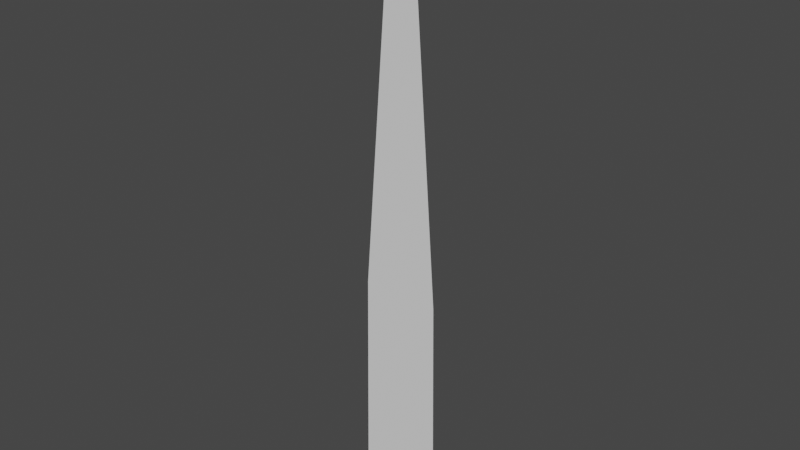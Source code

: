 # Source: grass.blend  (saved by Blender 2.90.8; exported with 4.5.12 LTS)
import bpy
from mathutils import Matrix  # noqa: F401  (used for matrix-valued properties, if any)

bpy.ops.wm.read_factory_settings(use_empty=True)
scene = bpy.context.scene
scene.name = 'Scene'

# ---- collections
col_collection = bpy.data.collections.new('Collection'); scene.collection.children.link(col_collection)

# ---- world
world_world = bpy.data.worlds.new('World'); scene.world = world_world
world_world.use_nodes = True; world_world.node_tree.nodes.clear()
_N = world_world.node_tree.nodes; _L = world_world.node_tree.links
n0 = _N.new('ShaderNodeOutputWorld'); n0.name = 'World Output'; n0.location = (300, 300)
n1 = _N.new('ShaderNodeBackground'); n1.name = 'Background'; n1.location = (10, 300)
n1.inputs[0].default_value = (0.05088, 0.05088, 0.05088, 1.0)
_L.new(n1.outputs[0], n0.inputs[0])
n0.is_active_output = True
world_world.color = (0.05088, 0.05088, 0.05088)
world_world.use_sun_shadow = False
world_world.sun_shadow_jitter_overblur = 0.0

# ---- meshes
me_plane = bpy.data.meshes.new('Plane')
me_plane.from_pydata([(-0.3687, -1.0, 0.0), (0.3687, -1.0, 0.0), (-0.3403, 1.0, 0.0), (0.3403, 1.0, 0.0), (-0.07944, 4.266, 2.961e-07), (0.1021, 4.266, 2.961e-07), (0.2212, 2.633, 1.48e-07), (-0.2099, 2.633, 1.48e-07), (-0.3545, 0.0, 0.0), (0.3545, 0.0, 0.0), (-0.2751, 1.817, 7.402e-08), (0.2808, 1.817, 7.402e-08), (0.1617, 3.45, 2.221e-07), (-0.1447, 3.45, 2.221e-07)], [], [(8, 9, 3, 2), (13, 12, 5, 4), (10, 11, 6, 7), (0, 1, 9, 8), (2, 3, 11, 10), (7, 6, 12, 13)])
_uv = me_plane.uv_layers.new(name='UVMap')
_uv.uv.foreach_set('vector', [0.0, 0.5, 1.0, 0.5, 1.0, 1.0, 0.0, 1.0, 0.0, 1.0, 1.0, 1.0, 1.0, 1.0, 0.0, 1.0, 0.0, 1.0, 1.0, 1.0, 1.0, 1.0, 0.0, 1.0, 0.0, 0.0, 1.0, 0.0, 1.0, 0.5, 0.0, 0.5, 0.0, 1.0, 1.0, 1.0, 1.0, 1.0, 0.0, 1.0, 0.0, 1.0, 1.0, 1.0, 1.0, 1.0, 0.0, 1.0])
me_plane.use_remesh_fix_poles = True
me_plane.use_remesh_preserve_attributes = False
me_plane.use_mirror_vertex_groups = False
me_plane.update()

# ---- objects
ob_plane = bpy.data.objects.new('Plane', me_plane)

# ---- transforms, parenting, visibility, modifiers, constraints
ob_plane.location = (0.0, 0.0, 0.0)
ob_plane.rotation_euler = (1.571, -0.0, 0.0)
ob_plane.lineart.crease_threshold = 0.0

# ---- collection membership
col_collection.objects.link(ob_plane)

# ---- scene / render settings (as saved in the file)
scene.frame_start = 1; scene.frame_end = 250; scene.frame_set(1)
scene.render.engine = 'BLENDER_EEVEE_NEXT'
scene.cycles.use_denoising = False
scene.cycles.samples = 128
scene.cycles.sampling_pattern = 'TABULATED_SOBOL'
scene.cycles.use_adaptive_sampling = False
scene.cycles.use_light_tree = False
scene.view_settings.view_transform = 'Filmic'
bpy.context.view_layer.update()

# ---- added for rendering (the .blend has no active camera and no usable light): camera, sun
cam_auto = bpy.data.cameras.new('AutoCamera')
cam_auto.lens = 50.0
cam_auto.sensor_width = 36.0
cam_auto.clip_end = 1000.0
ob_auto_camera = bpy.data.objects.new('AutoCamera', cam_auto)
scene.collection.objects.link(ob_auto_camera)
ob_auto_camera.location = (4.9199, -5.90389, 5.569)
ob_auto_camera.rotation_euler = (1.09748, -7.21219e-08, 0.694738)
scene.camera = ob_auto_camera
light_auto_sun = bpy.data.lights.new('AutoSun', 'SUN')
light_auto_sun.energy = 3.0
light_auto_sun.angle = 0.0523599
ob_auto_sun = bpy.data.objects.new('AutoSun', light_auto_sun)
scene.collection.objects.link(ob_auto_sun)
ob_auto_sun.rotation_euler = (0.872665, 0.174533, 0.523599)
bpy.context.view_layer.update()
